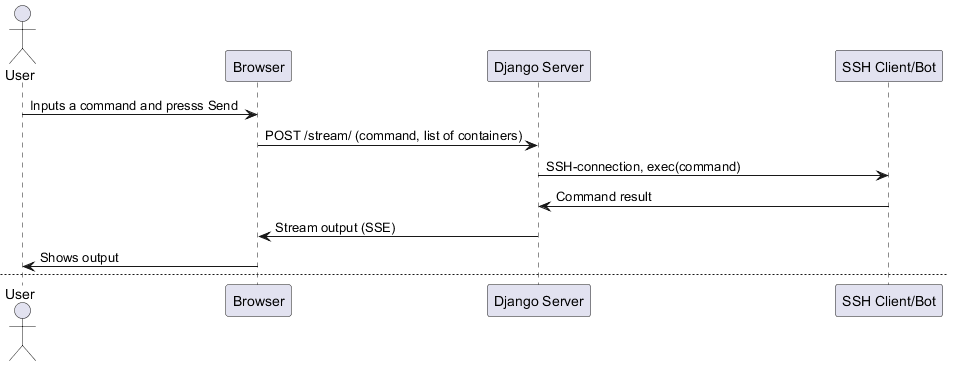

The diagram above was rendered by PlantUML. Its source (embedded in the PNG):
@startuml
actor User
participant Browser
participant "Django Server" as Server
participant "SSH Client/Bot" as Bot

User -> Browser : Inputs a command and presss Send
Browser -> Server : POST /stream/ (command, list of containers)
Server -> Bot : SSH-connection, exec(command)
Bot -> Server : Command result
Server -> Browser : Stream output (SSE)
Browser -> User : Shows output

newpage

User -> Browser : Opens a form for SSH list upload
Browser -> Server : POST / (file/text upload)
Server -> Server : Parses the file, updates the SQLite database of containers
Server -> Browser : Response OK

newpage

User -> Browser : Opens a form for Shortcut list upload
Browser -> Server : POST /upload_shortcuts/
Server -> Server : Save to database
Server -> Browser : Response OK

@enduml